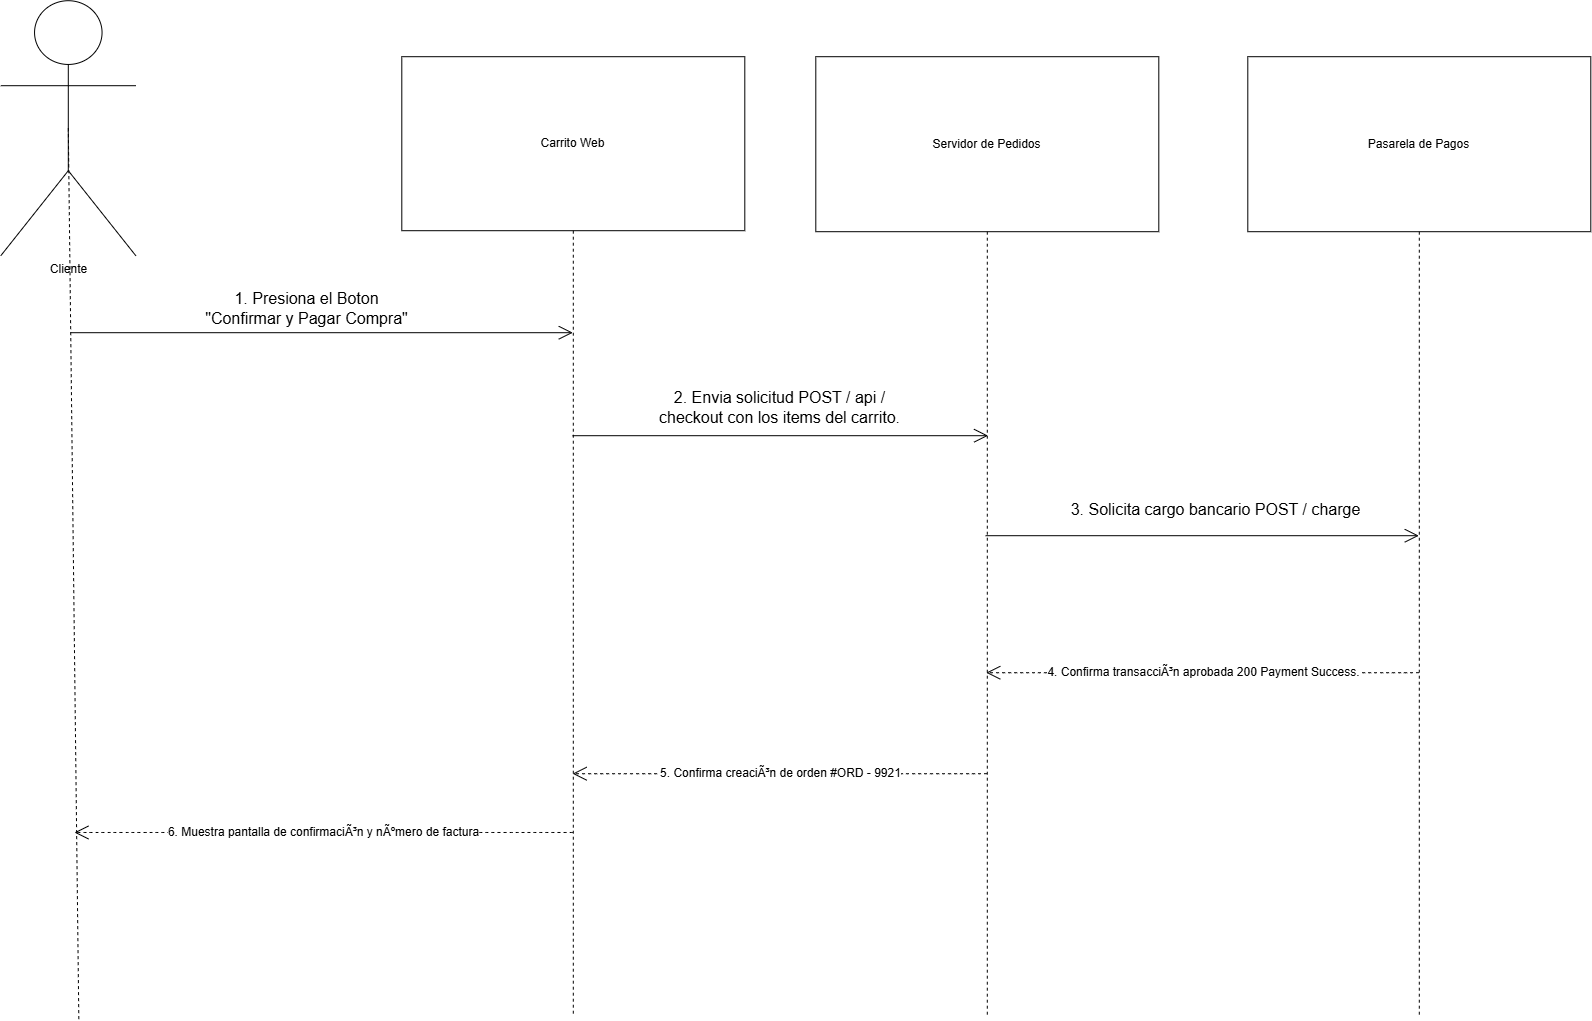

The diagram above was exported from draw.io. Its source (the exported page's mxGraphModel, read from the mxfile embedded in the PNG):
<mxGraphModel dx="3584" dy="3040" grid="0" gridSize="10" guides="1" tooltips="1" connect="1" arrows="1" fold="1" page="0" pageScale="1" pageWidth="827" pageHeight="1169" math="0" shadow="0">
  <root>
    <mxCell id="0" />
    <mxCell id="1" parent="0" />
    <mxCell id="XbYhUtsU59iR1APmGarD-7" parent="1" style="shape=umlActor;verticalLabelPosition=bottom;verticalAlign=top;html=1;" value="Cliente" vertex="1">
      <mxGeometry height="255" width="135" x="-1628" y="-1994" as="geometry" />
    </mxCell>
    <mxCell id="XbYhUtsU59iR1APmGarD-14" edge="1" parent="1" style="endArrow=none;dashed=1;html=1;rounded=0;fontSize=12;startSize=8;endSize=8;entryX=0.5;entryY=0.5;entryDx=0;entryDy=0;entryPerimeter=0;" target="XbYhUtsU59iR1APmGarD-7" value="">
      <mxGeometry height="50" relative="1" width="50" as="geometry">
        <mxPoint x="-1549.97" y="-975.58" as="sourcePoint" />
        <mxPoint x="-1426" y="-1630" as="targetPoint" />
      </mxGeometry>
    </mxCell>
    <mxCell id="XbYhUtsU59iR1APmGarD-15" edge="1" parent="1" style="endArrow=open;endFill=1;endSize=12;html=1;rounded=0;fontSize=12;curved=1;" target="XbYhUtsU59iR1APmGarD-17" value="">
      <mxGeometry relative="1" width="160" as="geometry">
        <mxPoint x="-1558" y="-1662" as="sourcePoint" />
        <mxPoint x="-1189.38" y="-1662" as="targetPoint" />
      </mxGeometry>
    </mxCell>
    <mxCell id="XbYhUtsU59iR1APmGarD-17" parent="1" style="shape=umlLifeline;perimeter=lifelinePerimeter;whiteSpace=wrap;html=1;container=1;dropTarget=0;collapsible=0;recursiveResize=0;outlineConnect=0;portConstraint=eastwest;newEdgeStyle={&quot;curved&quot;:0,&quot;rounded&quot;:0};size=174;" value="Carrito Web" vertex="1">
      <mxGeometry height="958" width="343" x="-1227" y="-1938" as="geometry" />
    </mxCell>
    <mxCell id="XbYhUtsU59iR1APmGarD-19" parent="1" style="text;html=1;whiteSpace=wrap;strokeColor=none;fillColor=none;align=center;verticalAlign=middle;rounded=0;fontSize=16;" value="1. Presiona el Boton&lt;div&gt;&quot;Confirmar y Pagar Compra&quot;&lt;/div&gt;" vertex="1">
      <mxGeometry height="30" width="215" x="-1429" y="-1701" as="geometry" />
    </mxCell>
    <mxCell id="XbYhUtsU59iR1APmGarD-21" parent="1" style="shape=umlLifeline;perimeter=lifelinePerimeter;whiteSpace=wrap;html=1;container=1;dropTarget=0;collapsible=0;recursiveResize=0;outlineConnect=0;portConstraint=eastwest;newEdgeStyle={&quot;curved&quot;:0,&quot;rounded&quot;:0};size=175;" value="Servidor de Pedidos" vertex="1">
      <mxGeometry height="958" width="343" x="-813" y="-1938" as="geometry" />
    </mxCell>
    <mxCell id="XbYhUtsU59iR1APmGarD-23" parent="1" style="shape=umlLifeline;perimeter=lifelinePerimeter;whiteSpace=wrap;html=1;container=1;dropTarget=0;collapsible=0;recursiveResize=0;outlineConnect=0;portConstraint=eastwest;newEdgeStyle={&quot;curved&quot;:0,&quot;rounded&quot;:0};size=175;" value="Pasarela de Pagos" vertex="1">
      <mxGeometry height="958" width="343" x="-381" y="-1938" as="geometry" />
    </mxCell>
    <mxCell id="XbYhUtsU59iR1APmGarD-24" edge="1" parent="1" style="endArrow=open;endFill=1;endSize=12;html=1;rounded=0;fontSize=12;curved=1;" value="">
      <mxGeometry relative="1" width="160" as="geometry">
        <mxPoint x="-1056.25" y="-1559" as="sourcePoint" />
        <mxPoint x="-640.7500000000005" y="-1559" as="targetPoint" />
      </mxGeometry>
    </mxCell>
    <mxCell id="XbYhUtsU59iR1APmGarD-28" parent="1" style="text;html=1;whiteSpace=wrap;strokeColor=none;fillColor=none;align=center;verticalAlign=middle;rounded=0;fontSize=16;" value="2. Envia solicitud POST / api / checkout con los items del carrito." vertex="1">
      <mxGeometry height="30" width="259" x="-978" y="-1602" as="geometry" />
    </mxCell>
    <mxCell id="XbYhUtsU59iR1APmGarD-29" edge="1" parent="1" source="XbYhUtsU59iR1APmGarD-21" style="endArrow=open;endFill=1;endSize=12;html=1;rounded=0;fontSize=12;curved=1;" target="XbYhUtsU59iR1APmGarD-23" value="">
      <mxGeometry relative="1" width="160" as="geometry">
        <mxPoint x="-635" y="-1475" as="sourcePoint" />
        <mxPoint x="-475" y="-1475" as="targetPoint" />
      </mxGeometry>
    </mxCell>
    <mxCell id="XbYhUtsU59iR1APmGarD-30" parent="1" style="text;html=1;whiteSpace=wrap;strokeColor=none;fillColor=none;align=center;verticalAlign=middle;rounded=0;fontSize=16;" value="3. Solicita cargo bancario POST / charge" vertex="1">
      <mxGeometry height="30" width="295" x="-560" y="-1500" as="geometry" />
    </mxCell>
    <mxCell id="XbYhUtsU59iR1APmGarD-32" edge="1" parent="1" style="endArrow=open;endSize=12;dashed=1;html=1;rounded=0;fontSize=12;curved=1;" value="4. Confirma transacciÃ³n aprobada 200 Payment Success.">
      <mxGeometry relative="1" width="160" as="geometry">
        <mxPoint x="-210.00000000000045" y="-1322" as="sourcePoint" />
        <mxPoint x="-642.5384615384614" y="-1322" as="targetPoint" />
      </mxGeometry>
    </mxCell>
    <mxCell id="XbYhUtsU59iR1APmGarD-33" edge="1" parent="1" style="endArrow=open;endSize=12;dashed=1;html=1;rounded=0;fontSize=12;curved=1;" value="5. Confirma creaciÃ³n de orden #ORD - 9921">
      <mxGeometry relative="1" width="160" as="geometry">
        <mxPoint x="-642" y="-1221" as="sourcePoint" />
        <mxPoint x="-1056.1764705882354" y="-1221" as="targetPoint" />
      </mxGeometry>
    </mxCell>
    <mxCell id="XbYhUtsU59iR1APmGarD-35" edge="1" parent="1" source="XbYhUtsU59iR1APmGarD-17" style="endArrow=open;endSize=12;dashed=1;html=1;rounded=0;fontSize=12;curved=1;" value="6. Muestra pantalla de confirmaciÃ³n y nÃºmero de factura">
      <mxGeometry relative="1" width="160" as="geometry">
        <Array as="points">
          <mxPoint x="-1550.01" y="-1162.21" />
        </Array>
        <mxPoint x="-1372" y="-1165" as="sourcePoint" />
        <mxPoint x="-1554.36" y="-1162.21" as="targetPoint" />
      </mxGeometry>
    </mxCell>
  </root>
</mxGraphModel>